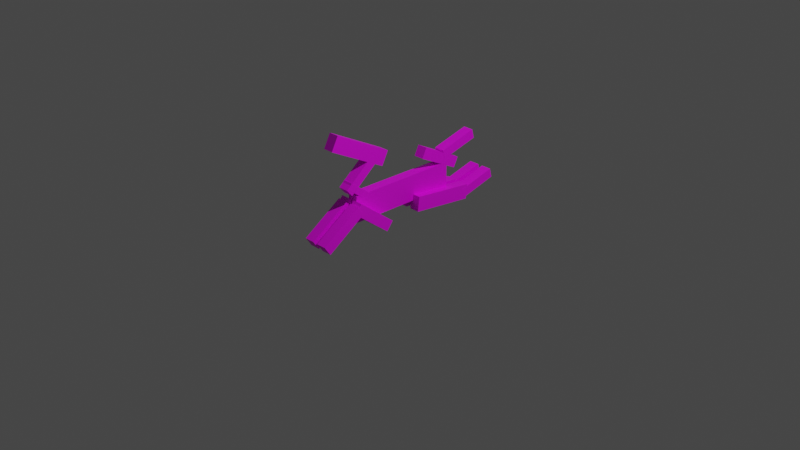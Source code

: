 # Source: censored.blend  (saved by Blender 2.82.7; exported with 4.5.12 LTS)
import bpy
from mathutils import Matrix  # noqa: F401  (used for matrix-valued properties, if any)

bpy.ops.wm.read_factory_settings(use_empty=True)
scene = bpy.context.scene
scene.name = 'Scene'

# ---- collections
col_collection = bpy.data.collections.new('Collection'); scene.collection.children.link(col_collection)

# ---- images (referenced by path relative to the original .blend; pixels are not part of the script)
import os
ASSET_DIR = os.environ.get("B2B_ASSET_DIR", "")  # directory of the original .blend (textures are referenced by path, not embedded)
HERE = os.path.dirname(os.path.abspath(__file__))  # packed textures are extracted next to this script under _unpacked/

def load_image(name, relpath, width, height, colorspace="sRGB"):
    """Load a texture the original file referenced (path relative to the .blend, or extracted next to this script)."""
    p = next((c for c in (os.path.join(HERE, relpath), os.path.join(ASSET_DIR, relpath)) if relpath and os.path.exists(c)), "")
    if p:
        img = bpy.data.images.load(p, check_existing=True)
        img.name = name
    else:  # same state as the original file: an image datablock whose file is absent (Cycles renders it pink)
        img = bpy.data.images.new(name, width, height)
        img.source = "FILE"
        img.filepath = "//" + (relpath or name)
    img.colorspace_settings.name = colorspace
    return img
img_tex_censored = load_image('tex_censored', 'tex_censored.png', 1024, 1024, 'sRGB')

# ---- materials (node trees are filled in below, after node groups)
mat_mat_censored = bpy.data.materials.new('mat_censored')
mat_mat_censored.use_transparent_shadow = False

# ---- material node trees
mat_mat_censored.use_nodes = True; mat_mat_censored.node_tree.nodes.clear()
_N = mat_mat_censored.node_tree.nodes; _L = mat_mat_censored.node_tree.links
n0 = _N.new('ShaderNodeOutputMaterial'); n0.name = 'Material Output'; n0.location = (300, 300)
n1 = _N.new('ShaderNodeBsdfPrincipled'); n1.name = 'Principled BSDF'; n1.location = (10, 300)
n1.distribution = 'GGX'
n1.subsurface_method = 'BURLEY'
n1.inputs[3].default_value = 1.45
n1.inputs[27].default_value = (0.0, 0.0, 0.0, 1.0)
n1.inputs[28].default_value = 1.0
n2 = _N.new('ShaderNodeTexImage'); n2.name = 'Image Texture'; n2.location = (-280, 260)
n2.image = img_tex_censored
_L.new(n1.outputs[0], n0.inputs[0])
_L.new(n2.outputs[0], n1.inputs[0])
n0.is_active_output = True

# ---- world
world_world = bpy.data.worlds.new('World'); scene.world = world_world
world_world.use_nodes = True; world_world.node_tree.nodes.clear()
_N = world_world.node_tree.nodes; _L = world_world.node_tree.links
n0 = _N.new('ShaderNodeOutputWorld'); n0.name = 'World Output'; n0.location = (300, 300)
n1 = _N.new('ShaderNodeBackground'); n1.name = 'Background'; n1.location = (10, 300)
n1.inputs[0].default_value = (0.05088, 0.05088, 0.05088, 1.0)
_L.new(n1.outputs[0], n0.inputs[0])
n0.is_active_output = True
world_world.color = (0.05088, 0.05088, 0.05088)
world_world.use_sun_shadow = False
world_world.sun_shadow_jitter_overblur = 0.0

# ---- cameras
cam_camera = bpy.data.cameras.new('Camera')
cam_camera.clip_end = 100.0
cam_camera.ortho_scale = 7.314

# ---- lights
light_light = bpy.data.lights.new('Light', 'POINT')
light_light.transmission_factor = 0.0
light_light.energy = 1000.0
light_light.shadow_soft_size = 0.1
light_light.shadow_maximum_resolution = 0.006
light_light.use_absolute_resolution = True

# ---- meshes
me_cube_001 = bpy.data.meshes.new('Cube.001')
me_cube_001.from_pydata([(-0.6135, -0.05639, 0.1789), (-0.6135, -0.05639, 0.461), (-0.6135, 0.05639, 0.1789), (-0.6135, 0.05639, 0.461), (0.6135, -0.05639, 0.1789), (0.6135, -0.05639, 0.461), (0.6135, 0.05639, 0.1789), (0.6135, 0.05639, 0.461), (0.2769, -0.05639, 0.6805), (0.2031, -0.05639, 0.8241), (0.2769, 0.05639, 0.6805), (0.2031, 0.05639, 0.8241), (0.9017, -0.05639, 1.002), (0.8279, -0.05639, 1.145), (0.9017, 0.05639, 1.002), (0.8279, 0.05639, 1.145), (-0.7225, -0.05695, 0.3693), (-0.7749, -0.05695, 0.4741), (-0.7225, 0.05695, 0.3693), (-0.7749, 0.05695, 0.4741), (-0.2664, -0.05695, 0.597), (-0.3188, -0.05695, 0.7019), (-0.2664, 0.05695, 0.597), (-0.3188, 0.05695, 0.7019), (-1.01, -0.05752, 0.6212), (-0.9839, -0.05752, 0.719), (-1.01, 0.05752, 0.6212), (-0.9839, 0.05752, 0.719), (-0.5846, -0.05752, 0.5068), (-0.5583, -0.05752, 0.6046), (-0.5846, 0.05752, 0.5068), (-0.5583, 0.05752, 0.6046), (0.2926, -0.141, 0.009887), (0.2206, -0.141, 0.1031), (0.2926, -0.02824, 0.009887), (0.2206, -0.02824, 0.1031), (0.6981, -0.141, 0.3232), (0.626, -0.141, 0.4164), (0.6981, -0.02824, 0.3232), (0.626, -0.02824, 0.4164), (0.6018, -0.1416, 0.2976), (0.6674, -0.1416, 0.3954), (0.6018, -0.02767, 0.2976), (0.6674, -0.02767, 0.3954), (1.027, -0.1416, 0.01204), (1.093, -0.1416, 0.1098), (1.027, -0.02767, 0.01204), (1.093, -0.02767, 0.1098), (0.2926, 0.02824, 0.009887), (0.2206, 0.02824, 0.1031), (0.2926, 0.141, 0.009887), (0.2206, 0.141, 0.1031), (0.6981, 0.02824, 0.3232), (0.626, 0.02824, 0.4164), (0.6981, 0.141, 0.3232), (0.626, 0.141, 0.4164), (0.6018, 0.02767, 0.2976), (0.6674, 0.02767, 0.3954), (0.6018, 0.1416, 0.2976), (0.6674, 0.1416, 0.3954), (1.027, 0.02767, 0.01204), (1.093, 0.02767, 0.1098), (1.027, 0.1416, 0.01204), (1.093, 0.1416, 0.1098), (0.3393, -0.05695, 0.7566), (0.402, -0.05695, 0.8319), (0.3393, 0.05695, 0.7566), (0.402, 0.05695, 0.8319), (0.6671, -0.05695, 0.4841), (0.7298, -0.05695, 0.5594), (0.6671, 0.05695, 0.4841), (0.7298, 0.05695, 0.5594), (0.4596, -0.05742, 0.3714), (0.4166, -0.05742, 0.4296), (0.4596, 0.05761, 0.3714), (0.4166, 0.05761, 0.4296), (0.7127, -0.05742, 0.5586), (0.6696, -0.05742, 0.6168), (0.7127, 0.05761, 0.5586), (0.6696, 0.05761, 0.6168), (-0.8263, 0.02824, 0.01015), (-0.8434, 0.02824, 0.1707), (-0.8263, 0.141, 0.01015), (-0.8434, 0.141, 0.1707), (-0.1277, 0.02824, 0.08457), (-0.1448, 0.02824, 0.2452), (-0.1277, 0.141, 0.08457), (-0.1448, 0.141, 0.2452), (-0.8263, -0.141, 0.01015), (-0.8434, -0.141, 0.1707), (-0.8263, -0.02824, 0.01015), (-0.8434, -0.02824, 0.1707), (-0.1277, -0.141, 0.08457), (-0.1448, -0.141, 0.2452), (-0.1277, -0.02824, 0.08457), (-0.1448, -0.02824, 0.2452), (-1.215, -0.1416, 0.144), (-1.188, -0.1416, 0.2418), (-1.215, -0.02767, 0.144), (-1.188, -0.02767, 0.2418), (-0.7891, -0.1416, 0.02965), (-0.7628, -0.1416, 0.1275), (-0.7891, -0.02767, 0.02965), (-0.7628, -0.02767, 0.1275), (-1.215, 0.02767, 0.144), (-1.188, 0.02767, 0.2418), (-1.215, 0.1416, 0.144), (-1.188, 0.1416, 0.2418), (-0.7891, 0.02767, 0.02965), (-0.7628, 0.02767, 0.1275), (-0.7891, 0.1416, 0.02965), (-0.7628, 0.1416, 0.1275)], [], [(0, 1, 3, 2), (2, 3, 7, 6), (6, 7, 5, 4), (4, 5, 1, 0), (2, 6, 4, 0), (7, 3, 1, 5), (8, 9, 11, 10), (10, 11, 15, 14), (14, 15, 13, 12), (12, 13, 9, 8), (10, 14, 12, 8), (15, 11, 9, 13), (16, 17, 19, 18), (18, 19, 23, 22), (22, 23, 21, 20), (20, 21, 17, 16), (18, 22, 20, 16), (23, 19, 17, 21), (24, 25, 27, 26), (26, 27, 31, 30), (30, 31, 29, 28), (28, 29, 25, 24), (26, 30, 28, 24), (31, 27, 25, 29), (32, 33, 35, 34), (34, 35, 39, 38), (38, 39, 37, 36), (36, 37, 33, 32), (34, 38, 36, 32), (39, 35, 33, 37), (40, 41, 43, 42), (42, 43, 47, 46), (46, 47, 45, 44), (44, 45, 41, 40), (42, 46, 44, 40), (47, 43, 41, 45), (48, 49, 51, 50), (50, 51, 55, 54), (54, 55, 53, 52), (52, 53, 49, 48), (50, 54, 52, 48), (55, 51, 49, 53), (56, 57, 59, 58), (58, 59, 63, 62), (62, 63, 61, 60), (60, 61, 57, 56), (58, 62, 60, 56), (63, 59, 57, 61), (64, 65, 67, 66), (66, 67, 71, 70), (70, 71, 69, 68), (68, 69, 65, 64), (66, 70, 68, 64), (71, 67, 65, 69), (72, 73, 75, 74), (74, 75, 79, 78), (78, 79, 77, 76), (76, 77, 73, 72), (74, 78, 76, 72), (79, 75, 73, 77), (80, 81, 83, 82), (82, 83, 87, 86), (86, 87, 85, 84), (84, 85, 81, 80), (82, 86, 84, 80), (87, 83, 81, 85), (88, 89, 91, 90), (90, 91, 95, 94), (94, 95, 93, 92), (92, 93, 89, 88), (90, 94, 92, 88), (95, 91, 89, 93), (96, 97, 99, 98), (98, 99, 103, 102), (102, 103, 101, 100), (100, 101, 97, 96), (98, 102, 100, 96), (103, 99, 97, 101), (104, 105, 107, 106), (106, 107, 111, 110), (110, 111, 109, 108), (108, 109, 105, 104), (106, 110, 108, 104), (111, 107, 105, 109)])
_uv = me_cube_001.uv_layers.new(name='UVMap')
_uv.uv.foreach_set('vector', [0.2432, 0.8497, 0.0564, 0.8497, 0.0564, 0.775, 0.2432, 0.775, 0.8297, 0.2591, 0.8297, 0.4459, 0.01713, 0.4459, 0.01713, 0.2591, 0.2323, 0.9627, 0.04551, 0.9627, 0.04551, 0.888, 0.2323, 0.888, 0.8386, 0.0194, 0.8386, 0.2062, 0.02601, 0.2062, 0.02601, 0.0194, 0.8536, 0.7456, 0.04103, 0.7456, 0.04103, 0.6709, 0.8536, 0.6709, 0.8587, 0.5894, 0.04607, 0.5894, 0.04607, 0.5147, 0.8587, 0.5147, 0.2432, 0.8497, 0.0564, 0.8497, 0.0564, 0.775, 0.2432, 0.775, 0.8297, 0.2591, 0.8297, 0.4459, 0.01713, 0.4459, 0.01713, 0.2591, 0.2323, 0.9627, 0.04551, 0.9627, 0.04551, 0.888, 0.2323, 0.888, 0.8386, 0.0194, 0.8386, 0.2062, 0.02601, 0.2062, 0.02601, 0.0194, 0.8536, 0.7456, 0.04103, 0.7456, 0.04103, 0.6709, 0.8536, 0.6709, 0.8587, 0.5894, 0.04607, 0.5894, 0.04607, 0.5147, 0.8587, 0.5147, 0.2432, 0.8497, 0.0564, 0.8497, 0.0564, 0.775, 0.2432, 0.775, 0.8297, 0.2591, 0.8297, 0.4459, 0.01713, 0.4459, 0.01713, 0.2591, 0.2323, 0.9627, 0.04551, 0.9627, 0.04551, 0.888, 0.2323, 0.888, 0.8386, 0.0194, 0.8386, 0.2062, 0.02601, 0.2062, 0.02601, 0.0194, 0.8536, 0.7456, 0.04103, 0.7456, 0.04103, 0.6709, 0.8536, 0.6709, 0.8587, 0.5894, 0.04607, 0.5894, 0.04607, 0.5147, 0.8587, 0.5147, 0.2432, 0.8497, 0.0564, 0.8497, 0.0564, 0.775, 0.2432, 0.775, 0.8297, 0.2591, 0.8297, 0.4459, 0.01713, 0.4459, 0.01713, 0.2591, 0.2323, 0.9627, 0.04551, 0.9627, 0.04551, 0.888, 0.2323, 0.888, 0.8386, 0.0194, 0.8386, 0.2062, 0.02601, 0.2062, 0.02601, 0.0194, 0.8536, 0.7456, 0.04103, 0.7456, 0.04103, 0.6709, 0.8536, 0.6709, 0.8587, 0.5894, 0.04607, 0.5894, 0.04607, 0.5147, 0.8587, 0.5147, 0.2432, 0.8497, 0.0564, 0.8497, 0.0564, 0.775, 0.2432, 0.775, 0.8297, 0.2591, 0.8297, 0.4459, 0.01713, 0.4459, 0.01713, 0.2591, 0.2323, 0.9627, 0.04551, 0.9627, 0.04551, 0.888, 0.2323, 0.888, 0.8386, 0.0194, 0.8386, 0.2062, 0.02601, 0.2062, 0.02601, 0.0194, 0.8536, 0.7456, 0.04103, 0.7456, 0.04103, 0.6709, 0.8536, 0.6709, 0.8587, 0.5894, 0.04607, 0.5894, 0.04607, 0.5147, 0.8587, 0.5147, 0.2432, 0.8497, 0.0564, 0.8497, 0.0564, 0.775, 0.2432, 0.775, 0.8297, 0.2591, 0.8297, 0.4459, 0.01713, 0.4459, 0.01713, 0.2591, 0.2323, 0.9627, 0.04551, 0.9627, 0.04551, 0.888, 0.2323, 0.888, 0.8386, 0.0194, 0.8386, 0.2062, 0.02601, 0.2062, 0.02601, 0.0194, 0.8536, 0.7456, 0.04103, 0.7456, 0.04103, 0.6709, 0.8536, 0.6709, 0.8587, 0.5894, 0.04607, 0.5894, 0.04607, 0.5147, 0.8587, 0.5147, 0.2432, 0.8497, 0.0564, 0.8497, 0.0564, 0.775, 0.2432, 0.775, 0.8297, 0.2591, 0.8297, 0.4459, 0.01713, 0.4459, 0.01713, 0.2591, 0.2323, 0.9627, 0.04551, 0.9627, 0.04551, 0.888, 0.2323, 0.888, 0.8386, 0.0194, 0.8386, 0.2062, 0.02601, 0.2062, 0.02601, 0.0194, 0.8536, 0.7456, 0.04103, 0.7456, 0.04103, 0.6709, 0.8536, 0.6709, 0.8587, 0.5894, 0.04607, 0.5894, 0.04607, 0.5147, 0.8587, 0.5147, 0.2432, 0.8497, 0.0564, 0.8497, 0.0564, 0.775, 0.2432, 0.775, 0.8297, 0.2591, 0.8297, 0.4459, 0.01713, 0.4459, 0.01713, 0.2591, 0.2323, 0.9627, 0.04551, 0.9627, 0.04551, 0.888, 0.2323, 0.888, 0.8386, 0.0194, 0.8386, 0.2062, 0.02601, 0.2062, 0.02601, 0.0194, 0.8536, 0.7456, 0.04103, 0.7456, 0.04103, 0.6709, 0.8536, 0.6709, 0.8587, 0.5894, 0.04607, 0.5894, 0.04607, 0.5147, 0.8587, 0.5147, 0.2432, 0.8497, 0.0564, 0.8497, 0.0564, 0.775, 0.2432, 0.775, 0.8297, 0.2591, 0.8297, 0.4459, 0.01713, 0.4459, 0.01713, 0.2591, 0.2323, 0.9627, 0.04551, 0.9627, 0.04551, 0.888, 0.2323, 0.888, 0.8386, 0.0194, 0.8386, 0.2062, 0.02601, 0.2062, 0.02601, 0.0194, 0.8536, 0.7456, 0.04103, 0.7456, 0.04103, 0.6709, 0.8536, 0.6709, 0.8587, 0.5894, 0.04607, 0.5894, 0.04607, 0.5147, 0.8587, 0.5147, 0.2432, 0.8497, 0.0564, 0.8497, 0.0564, 0.775, 0.2432, 0.775, 0.8297, 0.2591, 0.8297, 0.4459, 0.01713, 0.4459, 0.01713, 0.2591, 0.2323, 0.9627, 0.04551, 0.9627, 0.04551, 0.888, 0.2323, 0.888, 0.8386, 0.0194, 0.8386, 0.2062, 0.02601, 0.2062, 0.02601, 0.0194, 0.8536, 0.7456, 0.04103, 0.7456, 0.04103, 0.6709, 0.8536, 0.6709, 0.8587, 0.5894, 0.04607, 0.5894, 0.04607, 0.5147, 0.8587, 0.5147, 0.2432, 0.8497, 0.0564, 0.8497, 0.0564, 0.775, 0.2432, 0.775, 0.8297, 0.2591, 0.8297, 0.4459, 0.01713, 0.4459, 0.01713, 0.2591, 0.2323, 0.9627, 0.04551, 0.9627, 0.04551, 0.888, 0.2323, 0.888, 0.8386, 0.0194, 0.8386, 0.2062, 0.02601, 0.2062, 0.02601, 0.0194, 0.8536, 0.7456, 0.04103, 0.7456, 0.04103, 0.6709, 0.8536, 0.6709, 0.8587, 0.5894, 0.04607, 0.5894, 0.04607, 0.5147, 0.8587, 0.5147, 0.2432, 0.8497, 0.0564, 0.8497, 0.0564, 0.775, 0.2432, 0.775, 0.8297, 0.2591, 0.8297, 0.4459, 0.01713, 0.4459, 0.01713, 0.2591, 0.2323, 0.9627, 0.04551, 0.9627, 0.04551, 0.888, 0.2323, 0.888, 0.8386, 0.0194, 0.8386, 0.2062, 0.02601, 0.2062, 0.02601, 0.0194, 0.8536, 0.7456, 0.04103, 0.7456, 0.04103, 0.6709, 0.8536, 0.6709, 0.8587, 0.5894, 0.04607, 0.5894, 0.04607, 0.5147, 0.8587, 0.5147, 0.2432, 0.8497, 0.0564, 0.8497, 0.0564, 0.775, 0.2432, 0.775, 0.8297, 0.2591, 0.8297, 0.4459, 0.01713, 0.4459, 0.01713, 0.2591, 0.2323, 0.9627, 0.04551, 0.9627, 0.04551, 0.888, 0.2323, 0.888, 0.8386, 0.0194, 0.8386, 0.2062, 0.02601, 0.2062, 0.02601, 0.0194, 0.8536, 0.7456, 0.04103, 0.7456, 0.04103, 0.6709, 0.8536, 0.6709, 0.8587, 0.5894, 0.04607, 0.5894, 0.04607, 0.5147, 0.8587, 0.5147, 0.2432, 0.8497, 0.0564, 0.8497, 0.0564, 0.775, 0.2432, 0.775, 0.8297, 0.2591, 0.8297, 0.4459, 0.01713, 0.4459, 0.01713, 0.2591, 0.2323, 0.9627, 0.04551, 0.9627, 0.04551, 0.888, 0.2323, 0.888, 0.8386, 0.0194, 0.8386, 0.2062, 0.02601, 0.2062, 0.02601, 0.0194, 0.8536, 0.7456, 0.04103, 0.7456, 0.04103, 0.6709, 0.8536, 0.6709, 0.8587, 0.5894, 0.04607, 0.5894, 0.04607, 0.5147, 0.8587, 0.5147])
me_cube_001.materials.append(mat_mat_censored)
me_cube_001.use_remesh_fix_poles = True
me_cube_001.use_remesh_preserve_attributes = False
me_cube_001.use_mirror_vertex_groups = False
me_cube_001.update()
arm_armature = bpy.data.armatures.new('Armature')  # bones are not reproduced

# ---- objects
ob_light = bpy.data.objects.new('Light', light_light)
ob_camera = bpy.data.objects.new('Camera', cam_camera)
ob_body = bpy.data.objects.new('Body', me_cube_001)
ob_armature = bpy.data.objects.new('Armature', arm_armature)

# ---- transforms, parenting, visibility, modifiers, constraints
ob_light.location = (4.076, 1.005, 5.904)
ob_light.rotation_euler = (0.6503, 0.05522, 1.866)
ob_light.lock_rotations_4d = False
ob_light.empty_display_type = 'ARROWS'
ob_light.color = (0.0, 0.0, 0.0, 0.0)
ob_light.lineart.crease_threshold = 0.0
ob_camera.location = (7.359, -6.926, 4.958)
ob_camera.rotation_euler = (1.109, 0.0, 0.8149)
ob_camera.lock_rotations_4d = False
ob_camera.empty_display_type = 'ARROWS'
ob_camera.color = (0.0, 0.0, 0.0, 0.0)
ob_camera.display_type = 'WIRE'
ob_camera.lineart.crease_threshold = 0.0
ob_body.parent = ob_armature
ob_body.matrix_parent_inverse = Matrix(((1.192e-08, -1.0, 0.0, -0.0), (1.0, 1.192e-08, -0.0, 0.0), (0.0, -0.0, 1.0, -0.0), (-0.0, 0.0, -0.0, 1.0)))
ob_body.location = (0.0, 0.0, 0.0)
ob_body.rotation_euler = (0.0, 0.0, 4.712)
ob_body.lineart.crease_threshold = 0.0
_vg = ob_body.vertex_groups.new(name='Hips')
for _i, _w in zip([0, 1, 2, 3, 4, 5, 6, 7], [0.6, 0.6, 0.6, 0.6, 0.6, 0.6, 0.6, 0.6]): _vg.add([_i], _w, 'REPLACE')
_vg = ob_body.vertex_groups.new(name='Spine')
for _i, _w in zip([0, 1, 2, 3, 4, 5, 6, 7, 72, 73, 74, 75, 76, 77, 78, 79], [0.3, 0.3, 0.3, 0.3, 0.3, 0.3, 0.3, 0.3, 0.6, 0.6, 0.6, 0.6, 0.6, 0.6, 0.6, 0.6]): _vg.add([_i], _w, 'REPLACE')
_vg = ob_body.vertex_groups.new(name='Chest')
for _i, _w in zip([0, 1, 2, 3, 4, 5, 6, 7, 72, 73, 74, 75, 76, 77, 78, 79], [0.1, 0.1, 0.1, 0.1, 0.1, 0.1, 0.1, 0.1, 0.3, 0.3, 0.3, 0.3, 0.3, 0.3, 0.3, 0.3]): _vg.add([_i], _w, 'REPLACE')
_vg = ob_body.vertex_groups.new(name='Neck')
for _i, _w in zip([64, 65, 66, 67, 68, 69, 70, 71, 72, 73, 74, 75, 76, 77, 78, 79], [0.7, 0.7, 0.7, 0.7, 0.7, 0.7, 0.7, 0.7, 0.1, 0.1, 0.1, 0.1, 0.1, 0.1, 0.1, 0.1]): _vg.add([_i], _w, 'REPLACE')
_vg = ob_body.vertex_groups.new(name='Head')
for _i, _w in zip([8, 9, 10, 11, 12, 13, 14, 15, 64, 65, 66, 67, 68, 69, 70, 71], [1.0, 1.0, 1.0, 1.0, 1.0, 1.0, 1.0, 1.0, 0.3, 0.3, 0.3, 0.3, 0.3, 0.3, 0.3, 0.3]): _vg.add([_i], _w, 'REPLACE')
_vg = ob_body.vertex_groups.new(name='Shoulder_R')
_vg = ob_body.vertex_groups.new(name='Upperarm_R')
_vg = ob_body.vertex_groups.new(name='Arm_R')
_vg = ob_body.vertex_groups.new(name='Hand_R')
_vg = ob_body.vertex_groups.new(name='Shoulder_L')
_vg = ob_body.vertex_groups.new(name='Upperarm_L')
_vg = ob_body.vertex_groups.new(name='Arm_L')
_vg = ob_body.vertex_groups.new(name='Hand_L')
_vg = ob_body.vertex_groups.new(name='Upperleg_L')
_vg = ob_body.vertex_groups.new(name='Leg_L')
_vg = ob_body.vertex_groups.new(name='Foot_L')
_vg = ob_body.vertex_groups.new(name='Upperleg_R')
_vg = ob_body.vertex_groups.new(name='Leg_R')
_vg = ob_body.vertex_groups.new(name='Foot_R')
_vg = ob_body.vertex_groups.new(name='Upperforeleg_R')
for _i, _w in zip([32, 33, 34, 35, 36, 37, 38, 39], [0.9, 0.9, 0.9, 0.9, 0.9, 0.9, 0.9, 0.9]): _vg.add([_i], _w, 'REPLACE')
_vg = ob_body.vertex_groups.new(name='Foreleg_R')
for _i, _w in zip([40, 41, 42, 43, 44, 45, 46, 47], [0.5, 0.5, 0.5, 0.5, 0.5, 0.5, 0.5, 0.5]): _vg.add([_i], _w, 'REPLACE')
_vg = ob_body.vertex_groups.new(name='Forefoot_R')
for _i, _w in zip([40, 41, 42, 43, 44, 45, 46, 47], [0.5, 0.5, 0.5, 0.5, 0.5, 0.5, 0.5, 0.5]): _vg.add([_i], _w, 'REPLACE')
_vg = ob_body.vertex_groups.new(name='Upperforeleg_L')
for _i, _w in zip([48, 49, 50, 51, 52, 53, 54, 55], [0.9, 0.9, 0.9, 0.9, 0.9, 0.9, 0.9, 0.9]): _vg.add([_i], _w, 'REPLACE')
_vg = ob_body.vertex_groups.new(name='Foreleg_L')
for _i, _w in zip([32, 33, 34, 35, 36, 37, 38, 39, 48, 49, 50, 51, 52, 53, 54, 55, 56, 57, 58, 59, 60, 61, 62, 63], [0.1, 0.1, 0.1, 0.1, 0.1, 0.1, 0.1, 0.1, 0.1, 0.1, 0.1, 0.1, 0.1, 0.1, 0.1, 0.1, 0.5, 1.0, 1.0, 1.0, 1.0, 1.0, 1.0, 1.0]): _vg.add([_i], _w, 'REPLACE')
_vg = ob_body.vertex_groups.new(name='Forefoot_L')
for _i, _w in zip([56, 57, 58, 59, 60, 61, 62, 63], [0.5, 1.0, 1.0, 1.0, 1.0, 1.0, 1.0, 1.0]): _vg.add([_i], _w, 'REPLACE')
_vg = ob_body.vertex_groups.new(name='Upperhindleg_R')
for _i, _w in zip([88, 89, 90, 91, 92, 93, 94, 95], [0.5, 0.5, 0.5, 0.5, 0.5, 0.5, 0.5, 0.5]): _vg.add([_i], _w, 'REPLACE')
_vg = ob_body.vertex_groups.new(name='Hindleg_R')
for _i, _w in zip([88, 89, 90, 91, 92, 93, 94, 95, 96, 97, 98, 99, 100, 101, 103], [0.5, 0.5, 0.5, 0.5, 0.5, 0.5, 0.5, 0.5, 0.1, 0.1, 0.1, 0.1, 0.1, 0.1, 0.1]): _vg.add([_i], _w, 'REPLACE')
_vg = ob_body.vertex_groups.new(name='Hindfoot_R')
for _i, _w in zip([96, 97, 98, 99, 100, 101, 102, 103], [0.9, 0.9, 0.9, 0.9, 0.9, 0.9, 1.0, 0.9]): _vg.add([_i], _w, 'REPLACE')
_vg = ob_body.vertex_groups.new(name='Upperhindleg_L')
for _i, _w in zip([80, 81, 82, 83, 84, 85, 86, 87], [0.5, 0.5, 0.5, 0.5, 0.5, 0.5, 0.5, 0.5]): _vg.add([_i], _w, 'REPLACE')
_vg = ob_body.vertex_groups.new(name='Hindleg_L')
for _i, _w in zip([80, 81, 82, 83, 84, 85, 86, 87, 104, 105, 106, 107, 108, 109, 110, 111], [0.5, 0.5, 0.5, 0.5, 0.5, 0.5, 0.5, 0.5, 1.0, 1.0, 1.0, 1.0, 0.1, 1.0, 1.0, 1.0]): _vg.add([_i], _w, 'REPLACE')
_vg = ob_body.vertex_groups.new(name='Hindfoot_L')
for _i, _w in zip([104, 105, 106, 107, 108, 109, 110, 111], [1.0, 1.0, 1.0, 1.0, 0.9, 1.0, 1.0, 1.0]): _vg.add([_i], _w, 'REPLACE')
_m = ob_body.modifiers.new('Armature', 'ARMATURE')
_m.object = ob_armature
ob_armature.location = (0.0, 0.0, 0.0)
ob_armature.rotation_euler = (0.0, -0.0, 4.712)
ob_armature.lineart.crease_threshold = 0.0

# ---- collection membership
col_collection.objects.link(ob_light)
col_collection.objects.link(ob_camera)
col_collection.objects.link(ob_body)
col_collection.objects.link(ob_armature)

# ---- scene / render settings (as saved in the file)
scene.camera = ob_camera
scene.frame_start = 1; scene.frame_end = 250; scene.frame_set(2)
scene.render.engine = 'BLENDER_EEVEE_NEXT'
scene.cycles.use_denoising = False
scene.cycles.samples = 128
scene.cycles.sampling_pattern = 'TABULATED_SOBOL'
scene.cycles.use_adaptive_sampling = False
scene.cycles.use_light_tree = False
scene.view_settings.view_transform = 'Filmic'
bpy.context.view_layer.update()
